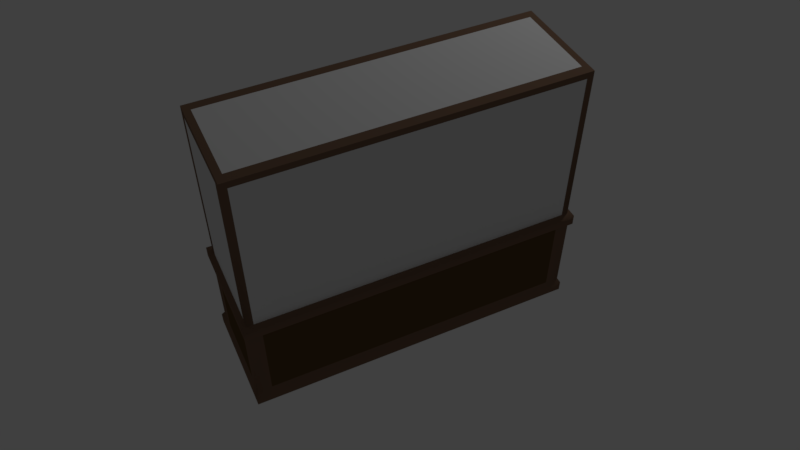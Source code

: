 # Source: DisplayShelf.blend  (saved by Blender 2.79.0; exported with 4.5.12 LTS)
import bpy
from mathutils import Matrix  # noqa: F401  (used for matrix-valued properties, if any)

bpy.ops.wm.read_factory_settings(use_empty=True)
scene = bpy.context.scene
scene.name = 'Scene'

# ---- collections
col_collection_1 = bpy.data.collections.new('Collection 1'); scene.collection.children.link(col_collection_1)

# ---- materials (node trees are filled in below, after node groups)
mat_wood = bpy.data.materials.new('Wood')
mat_wood.alpha_threshold = 0.0
mat_wood.use_transparent_shadow = False
mat_wood.diffuse_color = (0.2019, 0.123, 0.08107, 1.0)
mat_wood.roughness = 0.5
mat_panels = bpy.data.materials.new('Panels')
mat_panels.alpha_threshold = 0.0
mat_panels.use_transparent_shadow = False
mat_panels.diffuse_color = (0.1237, 0.07263, 0.02988, 1.0)
mat_panels.roughness = 0.5
mat_glass = bpy.data.materials.new('Glass')
mat_glass.alpha_threshold = 0.0
mat_glass.use_transparent_shadow = False
mat_glass.roughness = 0.5

# ---- material node trees

# ---- world
world_world = bpy.data.worlds.new('World'); scene.world = world_world
world_world.color = (0.05088, 0.05088, 0.05088)
world_world.use_sun_shadow = False
world_world.sun_shadow_jitter_overblur = 0.0
world_world.cycles.sampling_method = 'MANUAL'

# ---- cameras
cam_camera = bpy.data.cameras.new('Camera')
cam_camera.clip_end = 100.0
cam_camera.lens = 35.0
cam_camera.sensor_width = 32.0
cam_camera.sensor_height = 18.0
cam_camera.ortho_scale = 7.314
cam_camera.dof.focus_distance = 0.0
cam_camera.dof.aperture_fstop = 128.0

# ---- lights
light_lamp = bpy.data.lights.new('Lamp', 'POINT')
light_lamp.transmission_factor = 0.0
light_lamp.cutoff_distance = 30.0
light_lamp.energy = 100.0
light_lamp.shadow_buffer_clip_start = 1.001
light_lamp.shadow_soft_size = 0.1
light_lamp.shadow_maximum_resolution = 0.006
light_lamp.use_absolute_resolution = True

# ---- meshes
me_cube = bpy.data.meshes.new('Cube')
me_cube.from_pydata([(0.9812, 0.4721, 0.1517), (0.9812, 0.472, 0.9041), (0.9812, -0.472, 0.1517), (0.9812, -0.472, 0.9041), (1.0, 0.5, 0.9041), (1.0, 0.5, 1.004), (1.0, -0.5, 0.9041), (1.0, -0.5, 1.004), (0.9989, 0.496, 0.1026), (0.9989, -0.4949, 0.1026), (0.8999, 0.472, 0.9041), (0.9025, 0.4721, 0.1517), (0.8999, -0.472, 0.1517), (0.8999, -0.472, 0.9041), (0.9003, 0.5, 1.004), (0.9003, -0.5, 1.004), (0.9003, 0.5, 0.9041), (0.9003, -0.5, 0.9041), (0.8786, 0.496, 0.1026), (0.8806, -0.4949, 0.1026), (0.9989, 0.496, 0.004441), (0.9989, -0.4949, 0.004441), (0.8786, 0.496, 0.004441), (0.8806, -0.4949, 0.004441), (0.9812, 0.3038, 0.1517), (0.9812, -0.304, 0.1517), (0.9812, 0.3037, 0.9041), (0.9812, -0.304, 0.9041), (1.0, 0.3309, 1.004), (1.0, -0.3246, 1.004), (1.0, 0.3217, 0.9041), (1.0, -0.3221, 0.9041), (0.9989, 0.329, 0.1026), (0.9989, -0.3204, 0.1026), (0.9989, 0.3199, 0.004441), (0.9989, -0.318, 0.004441), (0.88, -0.318, 0.004441), (0.8793, 0.3199, 0.004441), (0.9719, -0.4556, 1.017), (0.9719, 0.4551, 1.017), (0.9336, 0.4551, 1.017), (0.9336, -0.4556, 1.017), (0.9719, 0.377, 1.017), (0.9719, -0.3702, 1.017), (0.9336, 0.3779, 1.017), (0.9336, -0.369, 1.017), (0.9719, -0.3702, 2.478), (0.9719, 0.377, 2.478), (0.9719, 0.4551, 2.478), (0.9336, -0.4556, 2.478), (0.9719, -0.4556, 2.478), (0.9336, 0.4551, 2.478), (0.9336, 0.3779, 2.478), (0.9336, -0.369, 2.478), (0.9719, -0.3702, 2.536), (0.9719, 0.377, 2.536), (0.9719, 0.4551, 2.536), (0.9336, -0.4556, 2.536), (0.9719, -0.4556, 2.536), (0.9336, 0.4551, 2.536), (0.9336, 0.3779, 2.536), (0.9336, -0.369, 2.536), (-0.9812, 0.4721, 0.1517), (-0.9812, 0.472, 0.9041), (-0.9812, -0.472, 0.1517), (-0.9812, -0.472, 0.9041), (-1.0, 0.5, 0.9041), (-1.0, 0.5, 1.004), (-1.0, -0.5, 0.9041), (-1.0, -0.5, 1.004), (-0.9989, 0.496, 0.1026), (-0.9989, -0.4949, 0.1026), (-0.8999, 0.472, 0.9041), (-0.9025, 0.4721, 0.1517), (-0.8999, -0.472, 0.1517), (-0.8999, -0.472, 0.9041), (-0.9003, 0.5, 1.004), (-0.9003, -0.5, 1.004), (-0.9003, 0.5, 0.9041), (-0.9003, -0.5, 0.9041), (-0.8786, 0.496, 0.1026), (-0.8806, -0.4949, 0.1026), (-0.9989, 0.496, 0.004441), (-0.9989, -0.4949, 0.004441), (-0.8786, 0.496, 0.004441), (-0.8806, -0.4949, 0.004441), (-0.9812, 0.3038, 0.1517), (-0.9812, -0.304, 0.1517), (-0.9812, 0.3037, 0.9041), (-0.9812, -0.304, 0.9041), (-1.0, 0.3309, 1.004), (-1.0, -0.3246, 1.004), (-1.0, 0.3217, 0.9041), (-1.0, -0.3221, 0.9041), (-0.9989, 0.329, 0.1026), (-0.9989, -0.3204, 0.1026), (-0.9989, 0.3199, 0.004441), (-0.9989, -0.318, 0.004441), (-0.88, -0.318, 0.004441), (-0.8793, 0.3199, 0.004441), (-0.9719, -0.4556, 1.017), (-0.9719, 0.4551, 1.017), (-0.9336, 0.4551, 1.017), (-0.9336, -0.4556, 1.017), (-0.9719, 0.377, 1.017), (-0.9719, -0.3702, 1.017), (-0.9336, 0.3779, 1.017), (-0.9336, -0.369, 1.017), (0.0, 0.472, 0.9041), (0.0, -0.472, 0.1517), (0.0, -0.472, 0.9041), (0.0, 0.5, 1.004), (0.0, -0.5, 1.004), (0.0, 0.5, 0.9041), (0.0, -0.5, 0.9041), (0.0, -0.4949, 0.1026), (0.0, 0.496, 0.004441), (0.0, 0.496, 0.1026), (0.0, 0.4721, 0.1517), (0.0, -0.4949, 0.004441), (0.0, 0.3199, 0.004441), (0.0, -0.318, 0.004441), (0.0, -0.4556, 1.017), (0.0, -0.3685, 1.017), (0.0, 0.3766, 1.017), (0.0, 0.4551, 1.017), (-0.9719, -0.3702, 2.478), (-0.9719, 0.377, 2.478), (-0.9719, 0.4551, 2.478), (-0.9336, -0.4556, 2.478), (-0.9719, -0.4556, 2.478), (-0.9336, 0.4551, 2.478), (0.0, -0.4556, 2.478), (-0.9336, 0.3779, 2.478), (-0.9336, -0.369, 2.478), (0.0, -0.3685, 2.478), (0.0, 0.3766, 2.478), (0.0, 0.4551, 2.478), (-0.9719, -0.3702, 2.536), (-0.9719, 0.377, 2.536), (-0.9719, 0.4551, 2.536), (-0.9336, -0.4556, 2.536), (-0.9719, -0.4556, 2.536), (-0.9336, 0.4551, 2.536), (0.0, -0.4556, 2.536), (-0.9336, 0.3779, 2.536), (-0.9336, -0.369, 2.536), (0.0, -0.3685, 2.536), (0.0, 0.3766, 2.536), (0.0, 0.4551, 2.536)], [], [(13, 3, 6, 17), (11, 0, 8, 18), (26, 1, 4, 30), (25, 27, 3, 2), (31, 29, 7, 6), (43, 38, 7, 29), (40, 39, 5, 14), (25, 2, 9, 33), (2, 12, 19, 9), (1, 10, 16, 4), (5, 4, 16, 14), (6, 7, 15, 17), (2, 3, 13, 12), (1, 0, 11, 10), (110, 13, 17, 114), (38, 41, 15, 7), (121, 36, 23, 119), (9, 19, 23, 21), (117, 118, 11, 18), (108, 10, 11, 118), (33, 9, 21, 35), (18, 8, 20, 22), (35, 21, 23, 36), (20, 34, 37, 22), (34, 35, 36, 37), (8, 32, 34, 20), (32, 33, 35, 34), (116, 22, 37, 120), (120, 37, 36, 121), (0, 24, 32, 8), (24, 25, 33, 32), (39, 42, 28, 5), (42, 43, 29, 28), (4, 5, 28, 30), (30, 28, 29, 31), (0, 1, 26, 24), (24, 26, 27, 25), (3, 27, 31, 6), (27, 26, 30, 31), (45, 44, 52, 53), (39, 48, 47, 42), (43, 46, 50, 38), (42, 47, 46, 43), (19, 115, 119, 23), (22, 116, 117, 18), (41, 122, 112, 15), (12, 13, 110, 109), (17, 15, 112, 114), (14, 16, 113, 111), (10, 108, 113, 16), (12, 109, 115, 19), (111, 125, 40, 14), (45, 44, 124, 123), (53, 52, 60, 61), (48, 56, 55, 47), (60, 148, 147, 61), (46, 54, 58, 50), (40, 125, 137, 51), (122, 41, 49, 132), (45, 123, 135, 53), (38, 50, 49, 41), (124, 136, 52, 44), (40, 51, 48, 39), (55, 60, 61, 54), (55, 56, 59, 60), (61, 57, 58, 54), (59, 149, 148, 60), (57, 61, 147, 144), (132, 49, 57, 144), (50, 58, 57, 49), (51, 137, 149, 59), (51, 59, 56, 48), (148, 136, 52, 60), (47, 55, 54, 46), (135, 147, 61, 53), (75, 79, 68, 65), (73, 80, 70, 62), (88, 92, 66, 63), (87, 64, 65, 89), (93, 68, 69, 91), (105, 91, 69, 100), (102, 76, 67, 101), (87, 95, 71, 64), (64, 71, 81, 74), (63, 66, 78, 72), (67, 76, 78, 66), (68, 79, 77, 69), (64, 74, 75, 65), (63, 72, 73, 62), (110, 114, 79, 75), (100, 69, 77, 103), (121, 119, 85, 98), (71, 83, 85, 81), (117, 80, 73, 118), (108, 118, 73, 72), (95, 97, 83, 71), (80, 84, 82, 70), (97, 98, 85, 83), (82, 84, 99, 96), (96, 99, 98, 97), (70, 82, 96, 94), (94, 96, 97, 95), (116, 120, 99, 84), (120, 121, 98, 99), (62, 70, 94, 86), (86, 94, 95, 87), (101, 67, 90, 104), (104, 90, 91, 105), (66, 92, 90, 67), (92, 93, 91, 90), (62, 86, 88, 63), (86, 87, 89, 88), (65, 68, 93, 89), (89, 93, 92, 88), (107, 134, 133, 106), (101, 104, 127, 128), (105, 100, 130, 126), (123, 135, 132, 122), (104, 105, 126, 127), (81, 85, 119, 115), (84, 80, 117, 116), (103, 77, 112, 122), (74, 109, 110, 75), (79, 114, 112, 77), (76, 111, 113, 78), (72, 78, 113, 108), (74, 81, 115, 109), (111, 76, 102, 125), (107, 123, 124, 106), (134, 146, 145, 133), (128, 127, 139, 140), (145, 146, 147, 148), (126, 130, 142, 138), (137, 149, 148, 136), (102, 131, 137, 125), (122, 132, 129, 103), (107, 134, 135, 123), (100, 103, 129, 130), (125, 137, 136, 124), (124, 106, 133, 136), (102, 101, 128, 131), (139, 138, 146, 145), (139, 145, 143, 140), (146, 138, 142, 141), (143, 145, 148, 149), (141, 144, 147, 146), (132, 144, 141, 129), (135, 147, 144, 132), (130, 129, 141, 142), (131, 143, 149, 137), (131, 128, 140, 143), (148, 145, 133, 136), (127, 126, 138, 139), (135, 134, 146, 147), (125, 102, 106, 124), (40, 125, 124, 44), (123, 107, 103, 122), (122, 41, 45, 123), (53, 52, 47, 46), (132, 135, 53, 49), (136, 137, 51, 52), (135, 132, 129, 134), (137, 136, 133, 131), (134, 126, 127, 133), (45, 43, 42, 44), (107, 106, 104, 105), (133, 127, 104, 106), (106, 102, 131, 133), (134, 129, 103, 107), (107, 105, 126, 134), (43, 45, 53, 46), (49, 53, 45, 41), (40, 44, 52, 51), (47, 52, 44, 42)])
me_cube.polygons.foreach_set('use_smooth', [1, 1, 1, 1, 1, 1, 1, 1, 1, 1, 1, 1, 1, 1, 1, 1, 1, 1, 1, 1, 1, 1, 1, 1, 1, 1, 1, 1, 1, 1, 1, 1, 1, 1, 1, 1, 1, 1, 1, 0, 1, 1, 1, 1, 1, 1, 1, 1, 1, 1, 1, 1, 0, 0, 1, 0, 1, 1, 1, 0, 1, 0, 1, 0, 0, 0, 0, 0, 1, 1, 1, 1, 0, 1, 0, 1, 1, 1, 1, 1, 1, 1, 1, 1, 1, 1, 1, 1, 1, 1, 1, 1, 1, 1, 1, 1, 1, 1, 1, 1, 1, 1, 1, 1, 1, 1, 1, 1, 1, 1, 1, 1, 1, 1, 0, 1, 1, 0, 1, 1, 1, 1, 1, 1, 1, 1, 1, 1, 0, 0, 1, 0, 1, 0, 1, 1, 0, 1, 0, 0, 1, 0, 0, 0, 0, 0, 1, 0, 1, 1, 1, 0, 1, 0, 0, 0, 0, 0, 0, 0, 0, 0, 0, 0, 0, 0, 0, 0, 0, 0, 0, 0, 0, 0])
me_cube.polygons.foreach_set('material_index', [0, 0, 0, 0, 0, 0, 0, 0, 0, 0, 0, 0, 0, 0, 0, 0, 0, 0, 0, 1, 0, 0, 0, 0, 0, 0, 0, 0, 0, 0, 0, 0, 0, 0, 0, 0, 1, 0, 0, 2, 0, 0, 2, 0, 0, 0, 1, 0, 0, 0, 0, 0, 0, 0, 0, 2, 0, 2, 2, 2, 0, 2, 0, 0, 0, 0, 0, 0, 0, 0, 0, 0, 0, 0, 0, 0, 0, 0, 0, 0, 0, 0, 0, 0, 0, 0, 0, 0, 0, 0, 0, 0, 0, 0, 1, 0, 0, 0, 0, 0, 0, 0, 0, 0, 0, 0, 0, 0, 0, 0, 0, 1, 0, 0, 2, 0, 0, 2, 2, 0, 0, 0, 1, 0, 0, 0, 0, 0, 0, 0, 0, 2, 0, 0, 2, 2, 2, 0, 2, 2, 0, 0, 0, 0, 0, 0, 0, 0, 0, 0, 0, 0, 0, 0, 0, 0, 0, 0, 0, 0, 0, 0, 0, 0, 0, 0, 0, 0, 0, 0, 0, 0, 0, 0])
_uv = me_cube.uv_layers.new(name='UVMap')
_uv.uv.foreach_set('vector', [0.667, 0.1667, 1.001, 0.1667, 1.001, 0.1667, 0.667, 0.1667, 0.667, 0.08333, 1.001, 0.08333, 1.001, 0.08333, 0.667, 0.08333, 1.001, 0.1667, 1.001, 0.1667, 1.001, 0.1667, 1.001, 0.1667, 1.001, 0.08333, 1.001, 0.1667, 1.001, 0.1667, 1.001, 0.08333, 1.001, 0.1667, 1.001, 0.25, 1.0, 0.25, 1.001, 0.1667, 1.001, 0.25, 1.0, 0.25, 1.0, 0.25, 1.001, 0.25, 0.667, 0.25, 1.001, 0.25, 1.001, 0.25, 0.667, 0.25, 1.001, 0.08333, 1.001, 0.08333, 1.001, 0.08333, 1.001, 0.08333, 1.001, 0.08333, 0.667, 0.08333, 0.667, 0.08333, 1.001, 0.08333, 1.001, 0.1667, 0.667, 0.1667, 0.667, 0.1667, 1.001, 0.1667, 1.001, 0.25, 1.001, 0.1667, 0.667, 0.1667, 0.667, 0.25, 1.001, 0.1667, 1.0, 0.25, 0.667, 0.25, 0.667, 0.1667, 1.001, 0.08333, 1.001, 0.1667, 0.667, 0.1667, 0.667, 0.08333, 1.001, 0.1667, 1.001, 0.08333, 0.667, 0.08333, 0.667, 0.1667, 0.5002, 0.1667, 0.667, 0.1667, 0.667, 0.1667, 0.5002, 0.1667, 1.0, 0.25, 0.667, 0.25, 0.667, 0.25, 1.0, 0.25, 0.4447, 0.06944, 0.667, 0.08333, 0.667, 0.08333, 0.5002, 0.08333, 1.001, 0.08333, 0.667, 0.08333, 0.667, 0.08333, 1.001, 0.08333, 0.5002, 0.08333, 0.5002, 0.08333, 0.667, 0.08333, 0.667, 0.08333, -0.02402, 0.9621, 1.026, 0.9621, 1.029, 0.0363, -0.02402, 0.03628, 1.001, 0.08333, 1.001, 0.08333, 1.001, 0.08333, 1.001, 0.08333, 0.667, 0.08333, 1.001, 0.08333, 1.001, 0.08333, 0.667, 0.08333, 1.001, 0.08333, 1.001, 0.08333, 0.0, 0.0, 0.2223, 0.02778, 1.001, 0.08333, 1.001, 0.08333, 0.4447, 0.05555, 0.667, 0.08333, 1.001, 0.08333, 1.001, 0.08333, 0.2223, 0.02778, 0.4447, 0.05555, 1.001, 0.08333, 1.001, 0.08333, 1.001, 0.08333, 1.001, 0.08333, 1.001, 0.08333, 1.001, 0.08333, 1.001, 0.08333, 1.001, 0.08333, 0.3335, 0.04167, 0.667, 0.08333, 0.667, 0.08333, 0.3891, 0.05555, 0.3891, 0.05555, 0.667, 0.08333, 0.667, 0.08333, 0.4447, 0.06944, 1.001, 0.08333, 1.001, 0.08333, 1.001, 0.08333, 1.001, 0.08333, 1.001, 0.08333, 1.001, 0.08333, 1.001, 0.08333, 1.001, 0.08333, 1.001, 0.25, 1.001, 0.25, 1.001, 0.25, 1.001, 0.25, 1.001, 0.25, 1.001, 0.25, 1.001, 0.25, 1.001, 0.25, 1.001, 0.1667, 1.001, 0.25, 1.001, 0.25, 1.001, 0.1667, 1.001, 0.1667, 1.001, 0.25, 1.001, 0.25, 1.001, 0.1667, 1.001, 0.08333, 1.001, 0.1667, 1.001, 0.1667, 1.001, 0.08333, 0.9624, 0.06738, 0.9624, 0.936, 0.5489, 0.936, 0.5489, 0.06738, 1.001, 0.1667, 1.001, 0.1667, 1.001, 0.1667, 1.001, 0.1667, 1.001, 0.1667, 1.001, 0.1667, 1.001, 0.1667, 1.001, 0.1667, 0.0, 0.0, 0.0, 0.0, 0.0, 0.0, 0.0, 0.0, 1.001, 0.25, 1.001, 0.25, 1.001, 0.25, 1.001, 0.25, 1.001, 0.25, 1.001, 0.25, 1.0, 0.25, 1.0, 0.25, 1.001, 0.25, 1.001, 0.25, 1.001, 0.25, 1.001, 0.25, 0.667, 0.08333, 0.5002, 0.08333, 0.5002, 0.08333, 0.667, 0.08333, 0.667, 0.08333, 0.5002, 0.08333, 0.5002, 0.08333, 0.667, 0.08333, 0.667, 0.25, 0.5002, 0.25, 0.5002, 0.25, 0.667, 0.25, 0.9749, 0.03109, 0.9749, 0.974, -0.03992, 0.974, -0.03992, 0.03107, 0.667, 0.1667, 0.667, 0.25, 0.5002, 0.25, 0.5002, 0.1667, 0.667, 0.25, 0.667, 0.1667, 0.5002, 0.1667, 0.5002, 0.25, 0.667, 0.1667, 0.5002, 0.1667, 0.5002, 0.1667, 0.667, 0.1667, 0.667, 0.08333, 0.5002, 0.08333, 0.5002, 0.08333, 0.667, 0.08333, 0.5002, 0.25, 0.4974, 0.25, 0.667, 0.25, 0.667, 0.25, 0.0, 0.0, 0.0, 0.0, 0.0, 0.0, 0.0, 0.0, 0.0, 0.0, 0.0, 0.0, 0.9628, 0.2406, 0.0, 0.0, 1.001, 0.25, 1.001, 0.25, 1.001, 0.25, 1.001, 0.25, 0.0, 0.0, 0.0, 0.0, 0.0, 0.0, 0.0, 0.0, 1.001, 0.25, 1.001, 0.25, 1.0, 0.25, 1.0, 0.25, 0.667, 0.25, 0.4974, 0.25, 0.4974, 0.25, 0.667, 0.25, 0.5002, 0.25, 0.667, 0.25, 0.667, 0.25, 0.5002, 0.25, 0.0, 0.0, 0.0, 0.0, 0.0, 0.0, 0.0, 0.0, 1.0, 0.25, 1.0, 0.25, 0.667, 0.25, 0.667, 0.25, 0.0, 0.0, 0.0, 0.0, 0.0, 0.0, 0.0, 0.0, 0.667, 0.25, 0.667, 0.25, 1.001, 0.25, 1.001, 0.25, 1.001, 0.25, 0.9628, 0.2406, 0.9628, 0.2406, 1.001, 0.25, 0.0, 0.0, 0.0, 0.0, 0.0, 0.0, 0.0, 0.0, 0.0, 0.0, 0.0, 0.0, 0.0, 0.0, 0.0, 0.0, 0.0, 0.0, 0.0, 0.0, 0.0, 0.0, 0.0, 0.0, 0.0, 0.0, 0.0, 0.0, 0.0, 0.0, 0.0, 0.0, 0.5002, 0.25, 0.667, 0.25, 0.667, 0.25, 0.5002, 0.25, 1.0, 0.25, 1.0, 0.25, 0.667, 0.25, 0.667, 0.25, 0.667, 0.25, 0.4974, 0.25, 0.4974, 0.25, 0.667, 0.25, 0.667, 0.25, 0.667, 0.25, 1.001, 0.25, 1.001, 0.25, 0.0, 0.0, 0.0, 0.0, 0.0, 0.0, 0.0, 0.0, 1.001, 0.25, 1.001, 0.25, 1.001, 0.25, 1.001, 0.25, 0.0, 0.0, 0.0, 0.0, 0.0, 0.0, 0.0, 0.0, 0.667, 0.1667, 0.667, 0.1667, 1.001, 0.1667, 1.001, 0.1667, 0.667, 0.08333, 0.667, 0.08333, 1.001, 0.08333, 1.001, 0.08333, 1.001, 0.1667, 1.001, 0.1667, 1.001, 0.1667, 1.001, 0.1667, 1.001, 0.08333, 1.001, 0.08333, 1.001, 0.1667, 1.001, 0.1667, 1.001, 0.1667, 1.001, 0.1667, 1.0, 0.25, 1.001, 0.25, 1.001, 0.25, 1.001, 0.25, 1.0, 0.25, 1.0, 0.25, 0.667, 0.25, 0.667, 0.25, 1.001, 0.25, 1.001, 0.25, 1.001, 0.08333, 1.001, 0.08333, 1.001, 0.08333, 1.001, 0.08333, 1.001, 0.08333, 1.001, 0.08333, 0.667, 0.08333, 0.667, 0.08333, 1.001, 0.1667, 1.001, 0.1667, 0.667, 0.1667, 0.667, 0.1667, 1.001, 0.25, 0.667, 0.25, 0.667, 0.1667, 1.001, 0.1667, 1.001, 0.1667, 0.667, 0.1667, 0.667, 0.25, 1.0, 0.25, 1.001, 0.08333, 0.667, 0.08333, 0.667, 0.1667, 1.001, 0.1667, 1.001, 0.1667, 0.667, 0.1667, 0.667, 0.08333, 1.001, 0.08333, 0.5002, 0.1667, 0.5002, 0.1667, 0.667, 0.1667, 0.667, 0.1667, 1.0, 0.25, 1.0, 0.25, 0.667, 0.25, 0.667, 0.25, 0.4447, 0.06944, 0.5002, 0.08333, 0.667, 0.08333, 0.667, 0.08333, 1.001, 0.08333, 1.001, 0.08333, 0.667, 0.08333, 0.667, 0.08333, 0.5002, 0.08333, 0.667, 0.08333, 0.667, 0.08333, 0.5002, 0.08333, -0.02402, 0.9621, -0.02402, 0.03628, 1.029, 0.0363, 1.026, 0.9621, 1.001, 0.08333, 1.001, 0.08333, 1.001, 0.08333, 1.001, 0.08333, 0.667, 0.08333, 0.667, 0.08333, 1.001, 0.08333, 1.001, 0.08333, 1.001, 0.08333, 0.2223, 0.02778, 0.0, 0.0, 1.001, 0.08333, 1.001, 0.08333, 0.667, 0.08333, 0.4447, 0.05555, 1.001, 0.08333, 1.001, 0.08333, 0.4447, 0.05555, 0.2223, 0.02778, 1.001, 0.08333, 1.001, 0.08333, 1.001, 0.08333, 1.001, 0.08333, 1.001, 0.08333, 1.001, 0.08333, 1.001, 0.08333, 1.001, 0.08333, 1.001, 0.08333, 0.3335, 0.04167, 0.3891, 0.05555, 0.667, 0.08333, 0.667, 0.08333, 0.3891, 0.05555, 0.4447, 0.06944, 0.667, 0.08333, 0.667, 0.08333, 1.001, 0.08333, 1.001, 0.08333, 1.001, 0.08333, 1.001, 0.08333, 1.001, 0.08333, 1.001, 0.08333, 1.001, 0.08333, 1.001, 0.08333, 1.001, 0.25, 1.001, 0.25, 1.001, 0.25, 1.001, 0.25, 1.001, 0.25, 1.001, 0.25, 1.001, 0.25, 1.001, 0.25, 1.001, 0.1667, 1.001, 0.1667, 1.001, 0.25, 1.001, 0.25, 1.001, 0.1667, 1.001, 0.1667, 1.001, 0.25, 1.001, 0.25, 1.001, 0.08333, 1.001, 0.08333, 1.001, 0.1667, 1.001, 0.1667, 0.9624, 0.06738, 0.5489, 0.06738, 0.5489, 0.936, 0.9624, 0.936, 1.001, 0.1667, 1.001, 0.1667, 1.001, 0.1667, 1.001, 0.1667, 1.001, 0.1667, 1.001, 0.1667, 1.001, 0.1667, 1.001, 0.1667, 0.0, 0.0, 0.0, 0.0, 0.0, 0.0, 0.0, 0.0, 1.001, 0.25, 1.001, 0.25, 1.001, 0.25, 1.001, 0.25, 1.001, 0.25, 1.0, 0.25, 1.0, 0.25, 1.001, 0.25, 0.0, 0.0, 0.0, 0.0, 0.0, 0.0, 0.0, 0.0, 1.001, 0.25, 1.001, 0.25, 1.001, 0.25, 1.001, 0.25, 0.667, 0.08333, 0.667, 0.08333, 0.5002, 0.08333, 0.5002, 0.08333, 0.667, 0.08333, 0.667, 0.08333, 0.5002, 0.08333, 0.5002, 0.08333, 0.667, 0.25, 0.667, 0.25, 0.5002, 0.25, 0.5002, 0.25, 0.9749, 0.03109, -0.03992, 0.03107, -0.03992, 0.974, 0.9749, 0.974, 0.667, 0.1667, 0.5002, 0.1667, 0.5002, 0.25, 0.667, 0.25, 0.667, 0.25, 0.5002, 0.25, 0.5002, 0.1667, 0.667, 0.1667, 0.667, 0.1667, 0.667, 0.1667, 0.5002, 0.1667, 0.5002, 0.1667, 0.667, 0.08333, 0.667, 0.08333, 0.5002, 0.08333, 0.5002, 0.08333, 0.5002, 0.25, 0.667, 0.25, 0.667, 0.25, 0.4974, 0.25, 0.0, 0.0, 0.0, 0.0, 0.0, 0.0, 0.0, 0.0, 0.0, 0.0, 0.0, 0.0, 0.9628, 0.2406, 0.0, 0.0, 1.001, 0.25, 1.001, 0.25, 1.001, 0.25, 1.001, 0.25, 0.0, 0.0, 0.0, 0.0, 0.0, 0.0, 0.0, 0.0, 1.001, 0.25, 1.0, 0.25, 1.0, 0.25, 1.001, 0.25, 0.0, 0.0, 0.0, 0.0, 0.0, 0.0, 0.0, 0.0, 0.667, 0.25, 0.667, 0.25, 0.4974, 0.25, 0.4974, 0.25, 0.5002, 0.25, 0.5002, 0.25, 0.667, 0.25, 0.667, 0.25, 0.0, 0.0, 0.0, 0.0, 0.0, 0.0, 0.0, 0.0, 1.0, 0.25, 0.667, 0.25, 0.667, 0.25, 1.0, 0.25, 0.0, 0.0, 0.0, 0.0, 0.0, 0.0, 0.0, 0.0, 0.0, 0.0, 0.0, 0.0, 0.0, 0.0, 0.0, 0.0, 0.667, 0.25, 1.001, 0.25, 1.001, 0.25, 0.667, 0.25, 1.001, 0.25, 1.001, 0.25, 0.9628, 0.2406, 0.9628, 0.2406, 0.0, 0.0, 0.0, 0.0, 0.0, 0.0, 0.0, 0.0, 0.0, 0.0, 0.0, 0.0, 0.0, 0.0, 0.0, 0.0, 0.0, 0.0, 0.0, 0.0, 0.0, 0.0, 0.0, 0.0, 0.0, 0.0, 0.0, 0.0, 0.0, 0.0, 0.0, 0.0, 0.5002, 0.25, 0.5002, 0.25, 0.667, 0.25, 0.667, 0.25, 0.0, 0.0, 0.0, 0.0, 0.0, 0.0, 0.0, 0.0, 1.0, 0.25, 0.667, 0.25, 0.667, 0.25, 1.0, 0.25, 0.667, 0.25, 0.667, 0.25, 0.4974, 0.25, 0.4974, 0.25, 0.667, 0.25, 1.001, 0.25, 1.001, 0.25, 0.667, 0.25, 0.0, 0.0, 0.0, 0.0, 0.0, 0.0, 0.0, 0.0, 1.001, 0.25, 1.001, 0.25, 1.001, 0.25, 1.001, 0.25, 0.0, 0.0, 0.0, 0.0, 0.0, 0.0, 0.0, 0.0, 0.0, 0.0, 0.667, 0.25, 0.0, 0.0, 0.0, 0.0, 0.0, 0.0, 0.0, 0.0, 0.0, 0.0, 0.0, 0.0, 0.0, 0.0, 0.0, 0.0, 0.667, 0.25, 0.0, 0.0, 0.0, 0.0, 0.0, 0.0, 0.0, 0.0, 0.0, 0.0, 0.0, 0.0, 0.0, 0.0, 1.001, 0.25, 1.001, 0.25, 0.0, 0.0, 0.0, 0.0, 0.0, 0.0, 0.667, 0.25, 0.0, 0.0, 0.0, 0.0, 0.667, 0.25, 0.0, 0.0, 0.0, 0.0, 0.0, 0.0, 0.667, 0.25, 0.0, 0.0, 0.0, 0.0, 0.0, 0.0, 0.0, 0.0, 0.667, 0.25, 0.0, 0.0, 1.001, 0.25, 1.001, 0.25, 0.0, 0.0, 0.0, 0.0, 1.001, 0.25, 1.001, 0.25, 0.0, 0.0, 0.0, 0.0, 0.0, 0.0, 1.001, 0.25, 1.001, 0.25, 0.0, 0.0, 0.0, 0.0, 0.0, 0.0, 0.0, 0.0, 0.0, 0.0, 0.0, 0.0, 0.0, 0.0, 0.0, 0.0, 0.0, 0.0, 0.0, 0.0, 0.0, 0.0, 0.0, 0.0, 0.0, 0.0, 0.0, 0.0, 0.0, 0.0, 0.0, 0.0, 0.0, 0.0, 0.0, 0.0, 0.0, 0.0, 0.0, 0.0, 0.0, 0.0, 0.0, 0.0, 0.0, 0.0, 0.0, 0.0, 0.0, 0.0, 0.0, 0.0, 0.0, 0.0, 0.0, 0.0, 0.0, 0.0, 0.0, 0.0, 0.0, 0.0, 0.0, 0.0])
me_cube.materials.append(mat_wood)
me_cube.materials.append(mat_panels)
me_cube.materials.append(mat_glass)
me_cube.use_remesh_preserve_volume = False
me_cube.use_remesh_preserve_attributes = False
me_cube.use_mirror_vertex_groups = False
me_cube.update()

# ---- objects
ob_kehys = bpy.data.objects.new('Kehys', me_cube)
ob_lamp = bpy.data.objects.new('Lamp', light_lamp)
ob_camera = bpy.data.objects.new('Camera', cam_camera)

# ---- transforms, parenting, visibility, modifiers, constraints
ob_kehys.location = (0.0, 0.0, 0.0)
ob_kehys.scale = (1.5, 1.0, 0.988)
ob_kehys.lock_rotations_4d = False
ob_kehys.empty_display_type = 'ARROWS'
ob_kehys.lineart.crease_threshold = 0.0
_vg = ob_kehys.vertex_groups.new(name='Legs')
_vg = ob_kehys.vertex_groups.new(name='Panels')
_m = ob_kehys.modifiers.new('EdgeSplit', 'EDGE_SPLIT')
_m.split_angle = 1.546
ob_lamp.location = (4.076, 1.005, 5.904)
ob_lamp.rotation_euler = (0.6503, 0.05522, 1.866)
ob_lamp.lock_rotations_4d = False
ob_lamp.empty_display_type = 'ARROWS'
ob_lamp.color = (0.0, 0.0, 0.0, 0.0)
ob_lamp.hide_viewport = True
ob_lamp.lineart.crease_threshold = 0.0
ob_camera.location = (-2.158, -4.707, 6.38)
ob_camera.rotation_euler = (0.7728, 2.294e-07, -0.441)
ob_camera.lock_rotations_4d = False
ob_camera.empty_display_type = 'ARROWS'
ob_camera.color = (0.0, 0.0, 0.0, 0.0)
ob_camera.hide_viewport = True
ob_camera.display_type = 'WIRE'
ob_camera.lineart.crease_threshold = 0.0

# ---- collection membership
col_collection_1.objects.link(ob_kehys)
col_collection_1.objects.link(ob_lamp)
col_collection_1.objects.link(ob_camera)

# ---- scene / render settings (as saved in the file)
scene.camera = ob_camera
scene.frame_start = 1; scene.frame_end = 250; scene.frame_set(1)
scene.render.engine = 'BLENDER_EEVEE_NEXT'
scene.render.resolution_percentage = 50
scene.render.dither_intensity = 0.0
scene.cycles.use_denoising = False
scene.cycles.samples = 128
scene.cycles.sampling_pattern = 'TABULATED_SOBOL'
scene.cycles.use_adaptive_sampling = False
scene.cycles.use_light_tree = False
scene.cycles.blur_glossy = 0.0
scene.cycles.sample_clamp_indirect = 0.0
scene.view_settings.view_transform = 'Standard'
bpy.context.view_layer.update()
